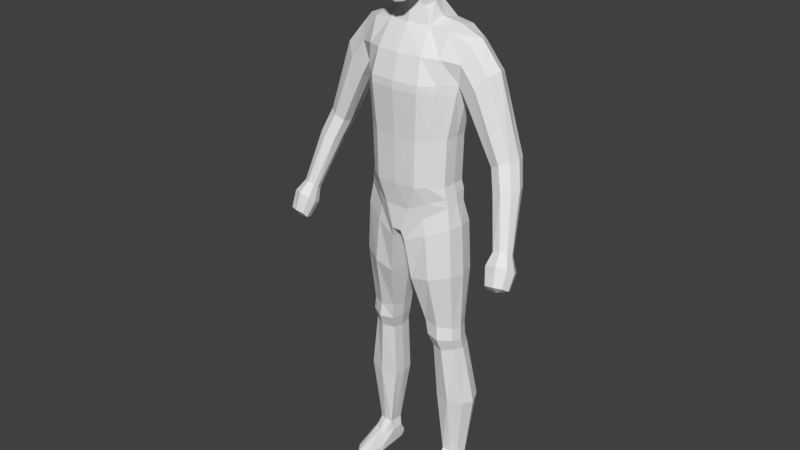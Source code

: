 # Source: h1blend.blend  (saved by Blender 2.79.0; exported with 4.5.12 LTS)
import bpy
from mathutils import Matrix  # noqa: F401  (used for matrix-valued properties, if any)

bpy.ops.wm.read_factory_settings(use_empty=True)
scene = bpy.context.scene
scene.name = 'Scene'

# ---- collections
col_collection_1 = bpy.data.collections.new('Collection 1'); scene.collection.children.link(col_collection_1)
col_collection_3 = bpy.data.collections.new('Collection 3'); scene.collection.children.link(col_collection_3)

# ---- materials (node trees are filled in below, after node groups)
mat_material = bpy.data.materials.new('Material')
mat_material.alpha_threshold = 0.0
mat_material.use_transparent_shadow = False
mat_material.roughness = 0.5
mat_material.line_color = (0.0, 0.0, 0.0, 1.0)

# ---- material node trees

# ---- world
world_world = bpy.data.worlds.new('World'); scene.world = world_world
world_world.color = (0.05088, 0.05088, 0.05088)
world_world.use_sun_shadow = False
world_world.sun_shadow_jitter_overblur = 0.0
world_world.cycles.sampling_method = 'MANUAL'

# ---- meshes
me_cube = bpy.data.meshes.new('Cube')
me_cube.from_pydata([(1.268, 0.4222, 0.645), (1.268, -0.2372, 0.645), (1.179, -0.2932, 1.203), (1.44, 0.4993, 3.987), (1.663, -0.04304, 5.002), (1.233, 0.4205, 2.488), (1.179, 0.4462, 1.187), (0.0, 0.9576, -0.1572), (0.0, -0.7928, -0.1572), (0.0, 0.8319, 5.339), (0.0, -0.3447, 5.355), (1.233, -0.2996, 2.534), (1.44, -0.1496, 3.993), (0.0, 0.7479, 1.187), (0.0, 0.6677, 2.457), (0.0, 1.108, 4.034), (0.0, -0.9417, 4.004), (0.0, -0.8733, 2.503), (0.0, -0.8461, 1.203), (0.1385, 0.9576, -0.1572), (0.1385, -0.7928, -0.1572), (0.6076, 0.8615, 5.339), (0.6076, -0.2616, 5.355), (0.5897, -0.8126, 1.203), (0.6166, -0.8261, 2.519), (0.7201, -0.8746, 3.996), (0.5005, 1.138, 4.013), (0.4519, 0.6933, 2.459), (0.4387, 0.7481, 1.187), (0.0, 0.5495, 5.919), (0.0, -0.2757, 5.659), (0.3528, 0.5146, 5.896), (0.4016, -0.166, 5.799), (1.43, 0.5975, -7.494), (1.434, 0.2163, -7.456), (0.9922, 0.5698, -7.464), (0.9894, 0.1265, -7.426), (0.1915, -0.7219, -0.4457), (1.363, -0.2785, 0.04876), (1.363, 0.5694, 0.031), (0.1915, 0.8257, -0.4457), (0.0, 0.8986, 0.5417), (1.229, -0.2652, 0.8741), (1.229, 0.4733, 0.9552), (0.0, -0.7561, 0.5227), (0.3641, 0.8986, 0.5417), (0.3641, -0.7561, 0.5227), (0.5767, -0.2384, -2.987), (1.371, -0.07661, -3.073), (1.367, 0.492, -3.082), (0.5767, 0.598, -2.987), (0.7117, -0.03863, -3.862), (1.386, 0.0162, -3.77), (1.384, 0.6208, -3.765), (0.7117, 0.5976, -3.836), (1.429, -0.2735, -1.37), (1.426, 0.5924, -1.386), (0.3476, 0.7475, -1.595), (0.3476, -0.6086, -1.604), (0.7587, 0.08795, -5.543), (1.655, 0.1059, -5.509), (1.653, 0.7921, -5.505), (0.7587, 0.7407, -5.564), (1.391, -0.1015, -3.433), (1.388, 0.5003, -3.442), (0.6316, 0.5861, -3.44), (0.6316, -0.207, -3.44), (0.7004, 0.955, 0.2551), (0.7004, -0.5627, 0.2551), (1.137, 0.8026, 5.273), (1.137, -0.213, 5.277), (0.8836, -0.6116, 1.224), (0.9243, -0.6225, 2.561), (1.081, -0.5709, 3.993), (1.081, 0.9803, 4.009), (0.9243, 0.5924, 2.515), (0.8836, 0.6356, 1.208), (1.224, 0.7247, -7.473), (1.225, 0.1341, -7.434), (0.7854, 0.7752, -0.2008), (0.7854, -0.5853, -0.1918), (0.7947, -0.5659, 0.7144), (0.7947, 0.7321, 0.7649), (0.9823, 0.6255, -3.057), (0.9844, -0.2687, -3.052), (1.059, 0.7468, -3.831), (1.06, -0.1584, -3.846), (0.8976, -0.5882, -1.493), (0.8965, 0.7745, -1.497), (1.219, 1.002, -5.583), (1.219, -0.02647, -5.574), (1.022, -0.3067, -3.463), (1.021, 0.6448, -3.467), (1.313, 0.09112, 0.6688), (1.522, 0.467, -7.514), (0.0, 0.1754, -0.1469), (1.212, 0.07483, 1.228), (1.273, 0.05854, 2.566), (1.511, 0.1714, 3.857), (0.01798, 0.1754, -0.1469), (0.6292, 0.2459, 5.487), (0.4786, 0.1393, 5.855), (0.9922, 0.2952, -7.436), (0.07876, 0.04864, -0.4403), (1.445, 0.144, 0.05353), (1.268, 0.1029, 0.9431), (0.5205, 0.1787, -3.024), (1.453, 0.207, -3.117), (0.6752, 0.28, -3.901), (1.471, 0.3197, -3.818), (1.52, 0.158, -1.388), (0.2578, 0.06647, -1.613), (0.7292, 0.4171, -5.634), (1.779, 0.4524, -5.587), (1.476, 0.1986, -3.482), (0.5834, 0.1886, -3.485), (1.163, 0.317, 5.377), (0.0, 1.067, 4.703), (0.0, -0.74, 4.679), (0.6639, -0.6864, 4.675), (0.5678, 1.098, 4.713), (1.109, 0.9116, 4.641), (1.109, -0.4853, 4.635), (1.663, 0.6638, 4.995), (1.766, 0.3328, 5.124), (1.551, 0.6925, 4.481), (1.551, -0.2307, 4.544), (2.451, 0.4425, 2.067), (2.924, 0.5774, 2.298), (2.927, -0.002452, 2.3), (2.453, -0.08983, 2.069), (3.008, 0.3059, 2.298), (2.421, 0.1735, 1.998), (2.683, 0.6009, 2.18), (2.709, -0.1564, 2.2), (3.045, -0.4799, 0.02778), (1.957, 0.6813, 3.933), (1.705, 0.4916, 3.543), (1.724, 0.1697, 3.408), (1.706, -0.1454, 3.547), (1.977, -0.225, 3.988), (2.217, -0.04081, 4.346), (2.345, 0.3282, 4.419), (2.215, 0.6531, 4.341), (2.667, 0.1702, 1.46), (3.157, 0.2886, 1.638), (3.16, -0.22, 1.64), (2.669, -0.2967, 1.461), (3.24, 0.05041, 1.629), (2.63, -0.0657, 1.395), (2.908, 0.3092, 1.546), (2.935, -0.3551, 1.564), (3.008, -0.6004, -0.3593), (3.423, -0.3795, 0.05271), (3.425, -0.6568, 0.2287), (3.047, -0.7345, 0.1893), (3.483, -0.5169, 0.1213), (3.011, -0.6291, 0.07156), (3.231, -0.3868, 0.01147), (3.252, -0.7451, 0.2484), (3.126, -0.8308, -0.7659), (3.594, -0.4528, -0.3402), (3.598, -0.8946, -0.07251), (3.011, -0.9845, -0.1058), (3.687, -0.6773, -0.2336), (2.955, -0.8154, -0.2941), (3.296, -0.4558, -0.393), (3.329, -1.009, -0.02516), (3.593, -0.7067, -0.7351), (3.596, -1.066, -0.5344), (3.128, -1.145, -0.5663), (3.666, -0.8765, -0.6503), (3.084, -1.015, -0.7118), (3.355, -0.7157, -0.7861), (3.382, -1.15, -0.5268), (3.376, -0.9736, -0.7553), (1.275, -0.1667, -8.217), (0.9234, 0.1672, -7.734), (1.556, 0.2937, -7.709), (1.192, -0.1653, -7.689), (1.192, 0.8346, -7.689), (1.018, -0.1787, -7.685), (0.9173, 0.5096, -7.716), (1.441, 0.004371, -7.69), (1.441, 0.6654, -7.69), (0.8984, -0.3812, -8.015), (1.57, -0.1821, -7.989), (1.246, -1.117, -7.963), (1.207, 0.8588, -7.975), (1.015, -1.067, -7.982), (0.9341, 0.6796, -8.003), (1.456, -0.8009, -7.977), (1.453, 0.6502, -7.978), (0.9135, -0.3952, -8.213), (1.581, -0.2429, -8.217), (1.257, -1.086, -8.204), (1.215, 0.7355, -8.19), (0.9787, -1.043, -8.208), (0.945, 0.5734, -8.196), (1.467, -0.7828, -8.218), (1.464, 0.5288, -8.194), (0.9411, 0.6331, -8.127), (1.212, 0.813, -8.113), (0.9771, -1.087, -8.108), (0.8848, -0.4018, -8.147), (1.253, -1.138, -8.105), (1.463, -0.8143, -8.132), (1.577, -0.225, -8.135), (1.46, 0.5979, -8.116), (0.2976, 0.6912, 7.462), (0.7294, -0.4867, 7.418), (0.2331, -0.5052, 5.994), (0.351, -0.5122, 7.977), (0.3273, 0.1984, 7.999), (0.4238, -0.02308, 6.141), (0.2741, -0.9521, 6.469), (0.3448, -0.8918, 7.418), (0.6116, -0.5629, 6.526), (0.588, 0.04987, 6.599), (0.6822, 0.1984, 7.432), (0.2505, 0.5504, 6.622), (0.3065, 0.5143, 7.81), (0.4601, 0.3658, 6.647), (0.4968, 0.005974, 6.33), (0.6211, -0.495, 7.771), (0.4955, -0.8287, 6.514), (0.23, -0.8038, 5.997), (0.2769, 0.4527, 6.287), (0.5425, 0.5143, 7.433), (0.4528, -0.5224, 6.185), (0.5797, 0.182, 7.787), (0.6134, -0.8022, 7.405), (0.3479, -0.7828, 7.771), (0.0, -0.5291, 8.043), (0.0, 0.2149, 8.069), (0.3466, -0.1719, 8.049), (0.0, -0.5856, 5.943), (0.3997, -0.1863, 6.075), (0.3256, -0.9605, 6.986), (0.0, -1.006, 6.443), (0.0, -0.9463, 7.432), (0.7137, -0.5294, 6.99), (0.6724, 0.1778, 7.011), (0.6374, -0.2819, 6.553), (0.7375, -0.1717, 7.435), (0.2843, 0.7077, 7.042), (0.0, 0.5962, 6.612), (0.0, 0.7448, 7.484), (0.4324, -0.7483, 6.181), (0.5449, -0.6967, 7.664), (0.4383, 0.2823, 6.467), (0.4898, 0.4172, 7.692), (0.5235, 0.5112, 7.034), (0.4674, -0.2354, 6.238), (0.6176, -0.1718, 7.813), (0.5855, -0.8373, 6.999), (0.7346, -0.2061, 6.99), (0.0, 0.5158, 6.259), (0.0, 0.5483, 7.854), (0.0, -0.8379, 5.951), (0.0, -0.8176, 7.809), (0.0, -0.1721, 8.132), (0.0, -0.2529, 5.979), (0.0, -1.025, 6.979), (0.0, 0.7716, 7.042), (1.412, -0.1718, 3.795), (1.412, 0.4897, 3.784), (0.0, 1.046, 3.821), (0.0, -0.9537, 3.801), (0.7061, -0.8894, 3.796), (0.4939, 1.075, 3.803), (1.06, 0.9253, 3.807), (1.06, -0.6, 3.799), (1.478, 0.1557, 3.682)], [], [(270, 27, 14, 267), (120, 26, 15, 117), (269, 25, 16, 268), (23, 24, 17, 18), (46, 23, 18, 44), (45, 19, 7, 41), (119, 22, 10, 118), (21, 9, 29, 31), (99, 20, 8, 95), (27, 28, 13, 14), (105, 96, 2, 42), (96, 97, 11, 2), (273, 98, 12, 265), (75, 76, 28, 27), (90, 59, 36, 78), (116, 100, 22, 70), (122, 70, 22, 119), (82, 67, 19, 45), (81, 71, 23, 46), (71, 72, 24, 23), (272, 73, 25, 269), (121, 74, 26, 120), (271, 75, 27, 270), (32, 237, 262, 30), (100, 21, 31, 101), (10, 22, 32, 30), (78, 36, 181, 179), (113, 60, 34, 94), (89, 61, 33, 77), (112, 62, 35, 102), (99, 19, 40, 103), (67, 0, 39, 79), (93, 1, 38, 104), (68, 20, 37, 80), (68, 81, 46, 20), (76, 82, 45, 28), (93, 105, 42, 1), (28, 45, 41, 13), (20, 46, 44, 8), (111, 57, 50, 106), (88, 56, 49, 83), (110, 55, 48, 107), (87, 58, 47, 84), (115, 65, 54, 108), (92, 64, 53, 85), (114, 63, 52, 109), (91, 66, 51, 86), (80, 37, 58, 87), (104, 38, 55, 110), (79, 39, 56, 88), (103, 40, 57, 111), (108, 54, 62, 112), (85, 53, 61, 89), (109, 52, 60, 113), (86, 51, 59, 90), (84, 47, 66, 91), (107, 48, 63, 114), (83, 49, 64, 92), (106, 50, 65, 115), (50, 83, 92, 65), (48, 84, 91, 63), (52, 86, 90, 60), (54, 85, 89, 62), (40, 79, 88, 57), (38, 80, 87, 55), (63, 91, 86, 52), (65, 92, 85, 54), (55, 87, 84, 48), (57, 88, 83, 50), (6, 43, 82, 76), (1, 42, 81, 68), (1, 68, 80, 38), (19, 67, 79, 40), (62, 89, 77, 35), (94, 34, 183, 178), (266, 5, 75, 271), (125, 3, 74, 121), (265, 12, 73, 272), (2, 11, 72, 71), (42, 2, 71, 81), (43, 0, 67, 82), (126, 4, 70, 122), (124, 116, 70, 4), (60, 90, 78, 34), (5, 6, 76, 75), (123, 69, 116, 124), (77, 33, 184, 180), (47, 106, 115, 66), (49, 107, 114, 64), (53, 109, 113, 61), (51, 108, 112, 59), (37, 103, 111, 58), (39, 104, 110, 56), (64, 114, 109, 53), (66, 115, 108, 51), (56, 110, 107, 49), (58, 111, 106, 47), (0, 43, 105, 93), (0, 93, 104, 39), (20, 99, 103, 37), (59, 112, 102, 36), (61, 113, 94, 33), (35, 77, 180, 182), (22, 100, 101, 32), (101, 214, 237, 32), (69, 21, 100, 116), (266, 3, 98, 273), (6, 5, 97, 96), (43, 6, 96, 105), (19, 99, 95, 7), (12, 126, 122, 73), (123, 125, 121, 69), (69, 121, 120, 21), (73, 122, 119, 25), (25, 119, 118, 16), (21, 120, 117, 9), (127, 133, 150, 144), (133, 128, 145, 150), (131, 129, 146, 148), (128, 131, 148, 145), (137, 136, 133, 127), (138, 137, 127, 132), (139, 138, 132, 130), (141, 140, 134, 129), (140, 139, 130, 134), (143, 142, 131, 128), (142, 141, 129, 131), (136, 143, 128, 133), (125, 123, 143, 136), (124, 4, 141, 142), (123, 124, 142, 143), (126, 12, 139, 140), (4, 126, 140, 141), (12, 98, 138, 139), (98, 3, 137, 138), (3, 125, 136, 137), (145, 148, 156, 153), (151, 147, 155, 159), (146, 151, 159, 154), (147, 149, 157, 155), (132, 127, 144, 149), (130, 132, 149, 147), (129, 134, 151, 146), (134, 130, 147, 151), (154, 159, 167, 162), (155, 157, 165, 163), (157, 135, 152, 165), (135, 158, 166, 152), (148, 146, 154, 156), (150, 145, 153, 158), (144, 150, 158, 135), (149, 144, 135, 157), (152, 166, 173, 160), (166, 161, 168, 173), (164, 162, 169, 171), (161, 164, 171, 168), (159, 155, 163, 167), (153, 156, 164, 161), (156, 154, 162, 164), (158, 153, 161, 166), (175, 171, 169, 174), (173, 168, 171, 175), (160, 173, 175, 172), (172, 175, 174, 170), (165, 152, 160, 172), (163, 165, 172, 170), (162, 167, 174, 169), (167, 163, 170, 174), (184, 178, 186, 192), (183, 179, 187, 191), (177, 182, 190, 185), (182, 180, 188, 190), (34, 78, 179, 183), (33, 94, 178, 184), (36, 102, 177, 181), (102, 35, 182, 177), (206, 205, 195, 199), (204, 201, 198, 193), (201, 202, 196, 198), (203, 204, 193, 197), (178, 183, 191, 186), (179, 181, 189, 187), (180, 184, 192, 188), (181, 177, 185, 189), (196, 176, 193, 198), (200, 194, 176, 196), (194, 199, 195, 176), (176, 195, 197, 193), (208, 207, 194, 200), (207, 206, 199, 194), (205, 203, 197, 195), (202, 208, 200, 196), (188, 192, 208, 202), (187, 189, 203, 205), (186, 191, 206, 207), (192, 186, 207, 208), (189, 185, 204, 203), (190, 188, 202, 201), (185, 190, 201, 204), (191, 187, 205, 206), (209, 245, 264, 247), (209, 247, 258, 221), (209, 221, 251, 228), (209, 228, 252, 245), (210, 241, 256, 244), (210, 244, 254, 224), (210, 224, 249, 231), (210, 231, 255, 241), (211, 236, 262, 237), (211, 237, 253, 229), (211, 229, 248, 226), (211, 226, 259, 236), (212, 224, 254, 235), (212, 235, 261, 233), (212, 233, 260, 232), (212, 232, 249, 224), (213, 230, 251, 221), (213, 221, 258, 234), (213, 234, 261, 235), (213, 235, 254, 230), (31, 227, 214, 101), (214, 227, 250, 223), (214, 223, 253, 237), (29, 257, 227, 31), (215, 226, 248, 225), (215, 225, 255, 238), (215, 238, 263, 239), (215, 239, 259, 226), (216, 238, 255, 231), (216, 231, 249, 232), (216, 232, 260, 240), (216, 240, 263, 238), (217, 229, 253, 243), (217, 243, 256, 241), (217, 241, 255, 225), (217, 225, 248, 229), (218, 223, 250, 222), (218, 222, 252, 242), (218, 242, 256, 243), (218, 243, 253, 223), (219, 242, 252, 228), (219, 228, 251, 230), (219, 230, 254, 244), (219, 244, 256, 242), (220, 227, 257, 246), (220, 246, 264, 245), (220, 245, 252, 222), (220, 222, 250, 227), (5, 266, 273, 97), (11, 265, 272, 72), (3, 266, 271, 74), (74, 271, 270, 26), (72, 272, 269, 24), (97, 273, 265, 11), (24, 269, 268, 17), (26, 270, 267, 15)])
me_cube.materials.append(mat_material)
me_cube.use_remesh_preserve_volume = False
me_cube.use_remesh_preserve_attributes = False
me_cube.use_mirror_vertex_groups = False
me_cube.update()
arm_armature = bpy.data.armatures.new('Armature')  # bones are not reproduced

# ---- objects
ob_cube = bpy.data.objects.new('Cube', me_cube)
ob_armature = bpy.data.objects.new('Armature', arm_armature)

# ---- transforms, parenting, visibility, modifiers, constraints
ob_cube.parent = ob_armature
ob_cube.matrix_parent_inverse = Matrix(((1.0, 0.0, 0.0, 0.0), (0.0, 1.0, 0.0, 0.0), (0.0, 0.0, 1.0, -0.9515), (0.0, 0.0, 0.0, 1.0)))
ob_cube.location = (0.0, 8.703e-09, 0.9197)
ob_cube.scale = (0.1119, 0.1119, 0.1119)
ob_cube.lock_rotations_4d = False
ob_cube.empty_display_type = 'ARROWS'
ob_cube.lineart.crease_threshold = 0.0
_vg = ob_cube.vertex_groups.new(name='Hips')
for _i, _w in zip([0, 1, 2, 5, 6, 7, 8, 11, 13, 14, 17, 18, 19, 20, 23, 24, 27, 28, 37, 38, 39, 40, 41, 42, 43, 44, 45, 46, 58, 67, 68, 71, 72, 75, 76, 79, 80, 81, 82, 93, 95, 96, 97, 99, 103, 104, 105, 268], [0.1875, 0.215, 0.5978, 0.09373, 0.5357, 0.5018, 0.609, 0.09412, 0.7146, 0.09401, 0.1252, 0.7677, 0.4606, 0.5788, 0.7527, 0.1063, 0.08941, 0.6956, 0.3387, 0.04167, 0.0, 0.2049, 0.6436, 0.3529, 0.3535, 0.7698, 0.5727, 0.7159, 0.002221, 0.2223, 0.2512, 0.7014, 0.09342, 0.08332, 0.5871, 0.06091, 0.08365, 0.6056, 0.3822, 0.1769, 0.8421, 0.5507, 0.08393, 0.8374, 0.286, 0.0222, 0.3296, 0.001251]): _vg.add([_i], _w, 'REPLACE')
_vg = ob_cube.vertex_groups.new(name='Spine')
for _i, _w in zip([0, 1, 2, 3, 5, 6, 11, 12, 13, 14, 15, 16, 17, 18, 23, 24, 25, 26, 27, 28, 41, 42, 43, 44, 45, 46, 71, 72, 73, 74, 75, 76, 81, 82, 93, 96, 97, 98, 105, 117, 118, 119, 265, 266, 267, 268, 269, 270, 271, 272, 273], [0.01986, 0.009492, 0.1168, 0.04343, 0.7132, 0.1188, 0.7216, 0.04386, 0.1321, 0.7753, 0.08902, 0.1188, 0.7219, 0.1309, 0.1164, 0.745, 0.107, 0.08265, 0.7745, 0.1202, 0.04358, 0.05731, 0.07262, 0.02777, 0.0332, 0.01619, 0.1196, 0.7396, 0.09561, 0.07589, 0.7363, 0.1255, 0.03873, 0.05772, 0.0144, 0.1262, 0.7133, 0.06142, 0.06859, 0.007595, 0.02004, 0.007772, 0.1083, 0.1065, 0.1318, 0.1592, 0.1465, 0.123, 0.1155, 0.1369, 0.1392]): _vg.add([_i], _w, 'REPLACE')
_vg = ob_cube.vertex_groups.new(name='Chest')
for _i, _w in zip([3, 5, 9, 10, 11, 12, 14, 15, 16, 17, 21, 22, 24, 25, 26, 27, 29, 30, 31, 32, 69, 70, 72, 73, 74, 75, 97, 98, 117, 118, 119, 120, 121, 122, 125, 126, 139, 236, 257, 262, 265, 266, 267, 268, 269, 270, 271, 272, 273], [0.153, 0.07269, 0.5393, 0.5916, 0.08182, 0.1739, 0.07801, 0.675, 0.7388, 0.1124, 0.1146, 0.1088, 0.09795, 0.6893, 0.5954, 0.07295, 0.09953, 0.2567, 0.02484, 0.05625, 0.0248, 0.03197, 0.09744, 0.5703, 0.3422, 0.0785, 0.07977, 0.1666, 0.5876, 0.745, 0.5832, 0.2592, 0.1008, 0.2174, 0.01778, 0.055, 0.001674, 0.002355, 0.01309, 0.07285, 0.3664, 0.3335, 0.6714, 0.71, 0.6767, 0.6295, 0.4632, 0.5895, 0.3287]): _vg.add([_i], _w, 'REPLACE')
_vg = ob_cube.vertex_groups.new(name='Neck')
for _i, _w in zip([9, 10, 21, 22, 29, 30, 31, 32, 100, 101, 117, 118, 119, 120, 211, 214, 215, 216, 217, 218, 220, 222, 223, 225, 226, 227, 229, 231, 236, 237, 238, 239, 240, 241, 242, 243, 245, 246, 248, 250, 253, 255, 256, 257, 259, 262, 263, 264], [0.1614, 0.2068, 0.07453, 0.09277, 0.6691, 0.5767, 0.6608, 0.6974, 0.08764, 0.6984, 0.04793, 0.05186, 0.002987, 0.002435, 0.4025, 0.6508, 0.1447, 0.004364, 0.1563, 0.1066, 0.07281, 0.07259, 0.3255, 0.1453, 0.2826, 0.208, 0.3732, 0.004369, 0.3775, 0.67, 0.05924, 0.146, 0.00859, 0.05565, 0.02003, 0.1585, 0.001485, 0.08904, 0.3071, 0.1308, 0.4662, 0.05703, 0.04694, 0.2548, 0.2804, 0.7132, 0.062, 0.01153]): _vg.add([_i], _w, 'REPLACE')
_vg = ob_cube.vertex_groups.new(name='Head')
for _i, _w in zip([9, 29, 30, 31, 32, 101, 209, 210, 211, 212, 213, 214, 215, 216, 217, 218, 219, 220, 221, 222, 223, 224, 225, 226, 227, 228, 229, 230, 231, 232, 233, 234, 235, 236, 237, 238, 239, 240, 241, 242, 243, 244, 245, 246, 247, 248, 249, 250, 251, 252, 253, 254, 255, 256, 257, 258, 259, 260, 261, 262, 263, 264], [0.02716, 0.1634, 0.0584, 0.1361, 0.07769, 0.08625, 0.9875, 0.9759, 0.5508, 0.9924, 0.997, 0.2881, 0.8446, 0.9708, 0.8333, 0.8823, 0.9859, 0.9118, 0.9946, 0.9163, 0.6454, 0.9879, 0.845, 0.6905, 0.7428, 0.9875, 0.6043, 0.994, 0.9708, 0.9851, 0.9927, 0.9973, 0.9961, 0.5744, 0.2575, 0.9364, 0.8414, 0.9684, 0.9403, 0.9611, 0.8302, 0.9813, 0.9691, 0.8904, 0.9859, 0.675, 0.9829, 0.8495, 0.9931, 0.9711, 0.5039, 0.9924, 0.9389, 0.9475, 0.6827, 0.9945, 0.689, 0.9845, 0.9966, 0.1676, 0.9331, 0.9626]): _vg.add([_i], _w, 'REPLACE')
_vg = ob_cube.vertex_groups.new(name='Sholder.L')
for _i, _w in zip([2, 3, 4, 5, 6, 9, 10, 11, 12, 14, 15, 16, 21, 22, 25, 26, 27, 29, 30, 31, 32, 69, 70, 72, 73, 74, 75, 76, 96, 97, 98, 100, 101, 116, 117, 118, 119, 120, 121, 122, 123, 124, 125, 126, 136, 137, 138, 139, 140, 141, 142, 143, 211, 214, 223, 226, 227, 236, 237, 253, 257, 259, 262, 265, 266, 267, 268, 269, 270, 271, 272, 273], [0.0, 0.0, 0.3105, 0.0, 0.0, 0.05139, 0.0, 0.0, 0.0, 0.0, 0.1298, 0.06045, 0.0, 0.0, 0.0, 0.0, 0.0, 0.06583, 0.003969, 0.0, 0.0, 0.08496, 0.611, 0.0, 0.0, 0.0, 0.0, 0.0, 0.0, 0.0, 0.0, 0.0, 0.0, 0.3925, 0.0, 0.0, 0.0, 0.0, 0.0, 0.0, 0.4868, 0.7086, 0.0, 0.0, 0.02547, 0.0, 0.0, 0.0, 0.0, 0.0, 0.0, 0.0, 0.0, 0.0, 0.0, 0.0, 0.0, 0.0, 0.0, 0.0, 0.01043, 0.0, 0.03735, 0.0, 0.0, 0.129, 0.0, 0.0, 0.0, 0.0, 0.0, 0.0]): _vg.add([_i], _w, 'REPLACE')
_vg = ob_cube.vertex_groups.new(name='UpArm.L')
for _i, _w in zip([0, 2, 3, 4, 5, 6, 11, 12, 15, 21, 22, 24, 25, 26, 43, 69, 70, 72, 73, 74, 75, 76, 82, 93, 96, 97, 98, 100, 105, 119, 120, 121, 122, 123, 124, 125, 126, 127, 128, 129, 130, 131, 132, 133, 136, 137, 138, 139, 140, 141, 142, 143, 265, 266, 267, 268, 269, 270, 271, 272, 273], [0.0, 0.0, 0.0, 0.06402, 0.0, 0.0, 0.0, 0.0, 0.01166, 0.0, 0.0, 0.0, 0.0, 0.04422, 0.0, 0.0, 0.0, 0.0, 0.0, 0.0, 0.0, 0.0, 0.0, 0.0, 0.0, 0.0, 0.0, 0.0, 0.0, 0.01369, 0.0, 0.0, 0.0, 0.07049, 0.07164, 0.01911, 0.0, 0.0984, 0.4284, 0.007913, 0.008642, 0.09447, 0.007515, 0.4423, 0.9367, 0.943, 0.9301, 0.9188, 0.9196, 0.9342, 0.9298, 0.9176, 0.0, 0.0, 0.01676, 0.0005472, 0.0, 0.05764, 0.0, 0.0, 0.0]): _vg.add([_i], _w, 'REPLACE')
_vg = ob_cube.vertex_groups.new(name='LowArm.L')
for _i, _w in zip([127, 128, 129, 130, 131, 132, 133, 134, 138, 139, 144, 145, 146, 147, 148, 149, 150, 151], [0.9012, 0.5714, 0.9698, 0.9693, 0.9048, 0.9709, 0.5575, 0.9754, 0.05081, 0.0382, 0.9938, 0.9853, 0.9814, 0.9747, 0.9845, 0.9741, 0.9882, 0.9742]): _vg.add([_i], _w, 'REPLACE')
_vg = ob_cube.vertex_groups.new(name='Hand.L')
for _i, _w in zip([135, 151, 152, 153, 154, 155, 156, 157, 158, 159, 160, 161, 162, 163, 164, 165, 166, 167, 168, 169, 170, 171, 172, 173, 174, 175], [0.9911, 0.0007267, 0.9992, 0.9929, 0.9837, 0.9774, 0.9951, 0.9959, 0.9958, 0.9827, 0.9999, 0.9991, 0.9982, 0.9969, 0.9992, 0.9995, 0.9995, 0.9974, 0.9999, 0.9998, 0.9996, 0.9999, 1.0, 0.9999, 0.9998, 1.0]): _vg.add([_i], _w, 'REPLACE')
_vg = ob_cube.vertex_groups.new(name='Sholder.R')
_vg = ob_cube.vertex_groups.new(name='UpArm.R')
_vg = ob_cube.vertex_groups.new(name='LowArm.R')
_vg = ob_cube.vertex_groups.new(name='Hand.R')
_vg = ob_cube.vertex_groups.new(name='UpLeg.L')
for _i, _w in zip([0, 1, 2, 5, 6, 7, 8, 11, 13, 14, 18, 19, 20, 23, 27, 28, 37, 38, 39, 40, 41, 42, 43, 44, 45, 46, 47, 48, 49, 50, 52, 53, 54, 55, 56, 57, 58, 63, 64, 65, 66, 67, 68, 71, 75, 76, 79, 80, 81, 82, 83, 84, 85, 87, 88, 91, 92, 93, 95, 96, 97, 99, 103, 104, 105, 106, 107, 109, 110, 111, 114, 115], [0.3396, 0.2585, 0.0, 0.0402, 0.007544, 0.09065, 0.08634, 0.02167, 0.0, 0.0, 0.0, 0.2366, 0.1758, 0.0, 0.0, 0.0, 0.6, 0.9483, 0.9499, 0.5688, 0.0004675, 0.04883, 0.002635, 0.00913, 0.1181, 0.0, 0.9371, 0.9191, 0.8723, 0.8902, 0.001087, 0.03883, 0.02626, 0.9943, 0.9914, 0.9769, 0.9711, 0.1964, 0.2505, 0.2443, 0.1768, 1.0, 0.738, 0.0, 0.02226, 0.0, 0.9275, 0.9132, 0.0, 0.2306, 0.8737, 0.9791, 0.02544, 0.9919, 0.9869, 0.07117, 0.2207, 0.2536, 0.0, 0.0, 0.0236, 0.2471, 0.5258, 0.9578, 0.08323, 0.9016, 0.8719, 0.01248, 0.9935, 0.9772, 0.2019, 0.1729]): _vg.add([_i], _w, 'REPLACE')
_vg = ob_cube.vertex_groups.new(name='LowLeg.L')
for _i, _w in zip([33, 34, 35, 36, 47, 48, 49, 50, 51, 52, 53, 54, 59, 60, 61, 62, 63, 64, 65, 66, 77, 83, 85, 86, 89, 90, 91, 92, 94, 102, 106, 107, 108, 109, 112, 113, 114, 115, 177, 178, 180, 182, 183, 184, 186, 188, 190, 192, 196, 198, 200, 201, 202, 207, 208], [0.5117, 0.7725, 0.4783, 0.1311, 0.06179, 0.08083, 0.1274, 0.1086, 0.9861, 0.9744, 0.9554, 0.9615, 0.9945, 0.9983, 0.9917, 0.9892, 0.8035, 0.7494, 0.7553, 0.823, 0.4981, 0.1258, 0.9618, 0.9985, 0.9837, 0.9974, 0.9288, 0.7791, 0.5428, 0.4243, 0.09769, 0.1279, 0.9803, 0.9686, 0.9832, 0.9895, 0.798, 0.8269, 0.0865, 0.2184, 0.4054, 0.2071, 0.1391, 0.3887, 0.05413, 0.2775, 0.153, 0.2139, 0.1477, 0.1176, 0.1293, 0.1294, 0.1915, 0.01557, 0.1577]): _vg.add([_i], _w, 'REPLACE')
_vg = ob_cube.vertex_groups.new(name='Foot.L')
for _i, _w in zip([33, 34, 35, 36, 77, 78, 94, 102, 176, 177, 178, 179, 180, 181, 182, 183, 184, 185, 186, 188, 189, 190, 191, 192, 193, 194, 196, 197, 198, 199, 200, 201, 202, 203, 204, 206, 207, 208], [0.4901, 0.2258, 0.5215, 0.8679, 0.5024, 0.987, 0.4612, 0.5753, 0.8839, 0.8936, 0.8224, 0.9315, 0.5964, 0.9495, 0.7857, 0.7857, 0.6379, 0.8656, 0.7585, 0.7155, 0.07282, 0.8359, 0.1053, 0.7734, 0.8437, 0.7871, 0.8358, 0.1122, 0.8523, 0.2124, 0.8333, 0.8495, 0.7962, 0.07438, 0.8485, 0.1245, 0.7782, 0.8161]): _vg.add([_i], _w, 'REPLACE')
_vg = ob_cube.vertex_groups.new(name='Toes.L')
for _i, _w in zip([176, 179, 181, 183, 185, 186, 187, 189, 191, 193, 194, 195, 197, 198, 199, 200, 203, 204, 205, 206, 207, 208], [0.09407, 0.05392, 0.01293, 0.07525, 0.1246, 0.1874, 0.9942, 0.9271, 0.8919, 0.1481, 0.1884, 0.9907, 0.8871, 0.01009, 0.7812, 0.02475, 0.9253, 0.1434, 0.998, 0.872, 0.189, 0.002531]): _vg.add([_i], _w, 'REPLACE')
_vg = ob_cube.vertex_groups.new(name='UpLeg.R')
for _i, _w in zip([0, 1, 2, 6, 42, 43, 45, 71, 76, 81, 82, 91, 93, 96, 105], [0.0, 0.0, 0.0, 0.0, 0.0, 0.0, 0.0, 0.0, 0.0, 0.0, 0.0, 0.0, 0.0, 0.0, 0.0]): _vg.add([_i], _w, 'REPLACE')
_vg = ob_cube.vertex_groups.new(name='LowLeg.R')
_vg = ob_cube.vertex_groups.new(name='Foot.R')
_vg = ob_cube.vertex_groups.new(name='Toes.R')
_m = ob_cube.modifiers.new('Mirror', 'MIRROR')
_m.use_clip = True
_m = ob_cube.modifiers.new('Armature', 'ARMATURE')
_m.object = ob_armature
_m.use_deform_preserve_volume = True
ob_armature.location = (0.0, 0.0, 0.9515)
ob_armature.show_in_front = True
ob_armature.lineart.crease_threshold = 0.0

# ---- collection membership
col_collection_1.objects.link(ob_cube)
col_collection_3.objects.link(ob_armature)

# ---- scene / render settings (as saved in the file)
scene.frame_start = 1; scene.frame_end = 250; scene.frame_set(10)
scene.render.engine = 'BLENDER_EEVEE_NEXT'
scene.render.resolution_percentage = 50
scene.render.dither_intensity = 0.0
scene.cycles.use_denoising = False
scene.cycles.samples = 128
scene.cycles.sampling_pattern = 'TABULATED_SOBOL'
scene.cycles.use_adaptive_sampling = False
scene.cycles.use_light_tree = False
scene.cycles.blur_glossy = 0.0
scene.cycles.sample_clamp_indirect = 0.0
scene.view_settings.view_transform = 'Standard'
bpy.context.view_layer.update()

# ---- added for rendering (the .blend has no active camera and no usable light): camera, sun
cam_auto = bpy.data.cameras.new('AutoCamera')
cam_auto.lens = 50.0
cam_auto.sensor_width = 36.0
cam_auto.clip_end = 1000.0
ob_auto_camera = bpy.data.objects.new('AutoCamera', cam_auto)
scene.collection.objects.link(ob_auto_camera)
ob_auto_camera.location = (1.87079, -2.31782, 2.40559)
ob_auto_camera.rotation_euler = (1.09748, -7.21219e-08, 0.694738)
scene.camera = ob_auto_camera
light_auto_sun = bpy.data.lights.new('AutoSun', 'SUN')
light_auto_sun.energy = 3.0
light_auto_sun.angle = 0.0523599
ob_auto_sun = bpy.data.objects.new('AutoSun', light_auto_sun)
scene.collection.objects.link(ob_auto_sun)
ob_auto_sun.rotation_euler = (0.872665, 0.174533, 0.523599)
bpy.context.view_layer.update()
